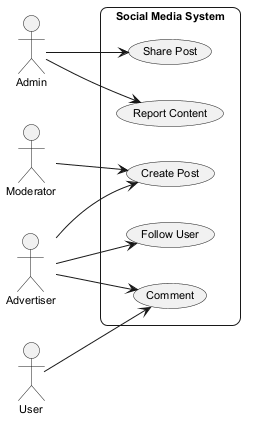

The diagram above was rendered by PlantUML. Its source (embedded in the PNG):
@startuml
skinparam backgroundColor #FFFFFF
skinparam roundCorner 15
skinparam defaultFontSize 11
left to right direction
actor "Admin" as A
actor "Advertiser" as A1
actor "Moderator" as M
actor "User" as U
rectangle "Social Media System" {
  usecase "Create Post" as UC_CreatePost
  usecase "Follow User" as UC_FollowUser
  usecase "Share Post" as UC_SharePost
  usecase "Comment" as UC_Comment
  usecase "Report Content" as UC_ReportContent
}
A --> UC_ReportContent
A --> UC_SharePost
A1 --> UC_FollowUser
A1 --> UC_Comment
A1 --> UC_CreatePost
M --> UC_CreatePost
U --> UC_Comment
@enduml